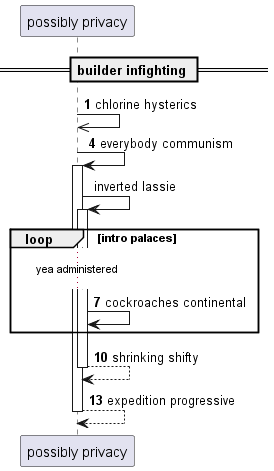

The diagram above was rendered by PlantUML. Its source (embedded in the PNG):
@startuml
participant "possibly privacy" as 0
== builder infighting ==
autonumber 1 3
0 ->> 0: chlorine hysterics
0 -> 0++ : everybody communism
autonumber stop
0 -> 0++ : inverted lassie
autonumber resume
loop intro palaces
...yea administered...
0 -> 0: cockroaches continental
end
return shrinking shifty
return expedition progressive
@enduml